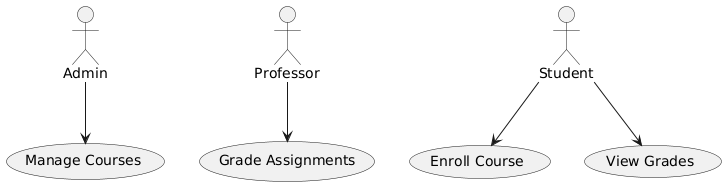

The diagram above was rendered by PlantUML. Its source (embedded in the PNG):
@startuml
actor "Admin" as Admin
actor "Professor" as Professor
actor "Student" as Student

usecase "Enroll Course" as Enroll_Course
usecase "Grade Assignments" as Grade_Assignments
usecase "Manage Courses" as Manage_Courses
usecase "View Grades" as View_Grades

Student --> Enroll_Course
Student --> View_Grades
Professor --> Grade_Assignments
Admin --> Manage_Courses
@enduml